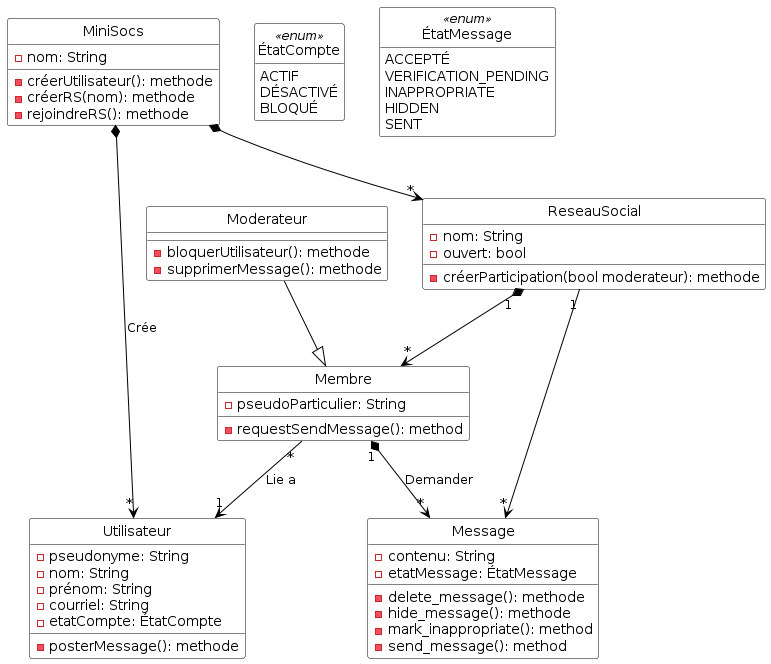

The diagram above was rendered by PlantUML. Its source (embedded in the PNG):
@startuml

'Diagramme de classes (PlantUML)'

'Configuration charte graphique'
hide empty methods
hide circle
skinparam class {
  BackgroundColor White
  ArrowColor Black
  BorderColor Black
}

'Classes, énumérations, etc.'
class MiniSocs {
  - nom: String
  - créerUtilisateur(): methode
  - créerRS(nom): methode
  - rejoindreRS(): methode
}

class Utilisateur {
  - pseudonyme: String
  - nom: String
  - prénom: String
  - courriel: String
  - etatCompte: ÉtatCompte
  - posterMessage(): methode
}

enum ÉtatCompte <<enum>> {
  ACTIF
  DÉSACTIVÉ
  BLOQUÉ
}

enum ÉtatMessage <<enum>> {
  ACCEPTÉ
  VERIFICATION_PENDING
  INAPPROPRIATE
  HIDDEN
  SENT
}

class Membre {
  - pseudoParticulier: String
  - requestSendMessage(): method
}

class Moderateur {
  - bloquerUtilisateur(): methode
  - supprimerMessage(): methode
}

class ReseauSocial {
  - nom: String
  - ouvert: bool
  - créerParticipation(bool moderateur): methode
}

class Message {
  - contenu: String
  - etatMessage: ÉtatMessage
  - delete_message(): methode
  - hide_message(): methode
  - mark_inappropriate(): method
  - send_message(): method
}

'Associations, etc.'
MiniSocs *--> "*" Utilisateur: Crée
Membre "*" --> "1" Utilisateur: Lie a

Membre "1" *--> "*" Message: Demander
        
MiniSocs *--> "*" ReseauSocial
        ReseauSocial "1"--> "*" Message
        
ReseauSocial "1" *--> "*" Membre

Moderateur --|> Membre

'Au besoin, aides pour le positionnement'

@enduml